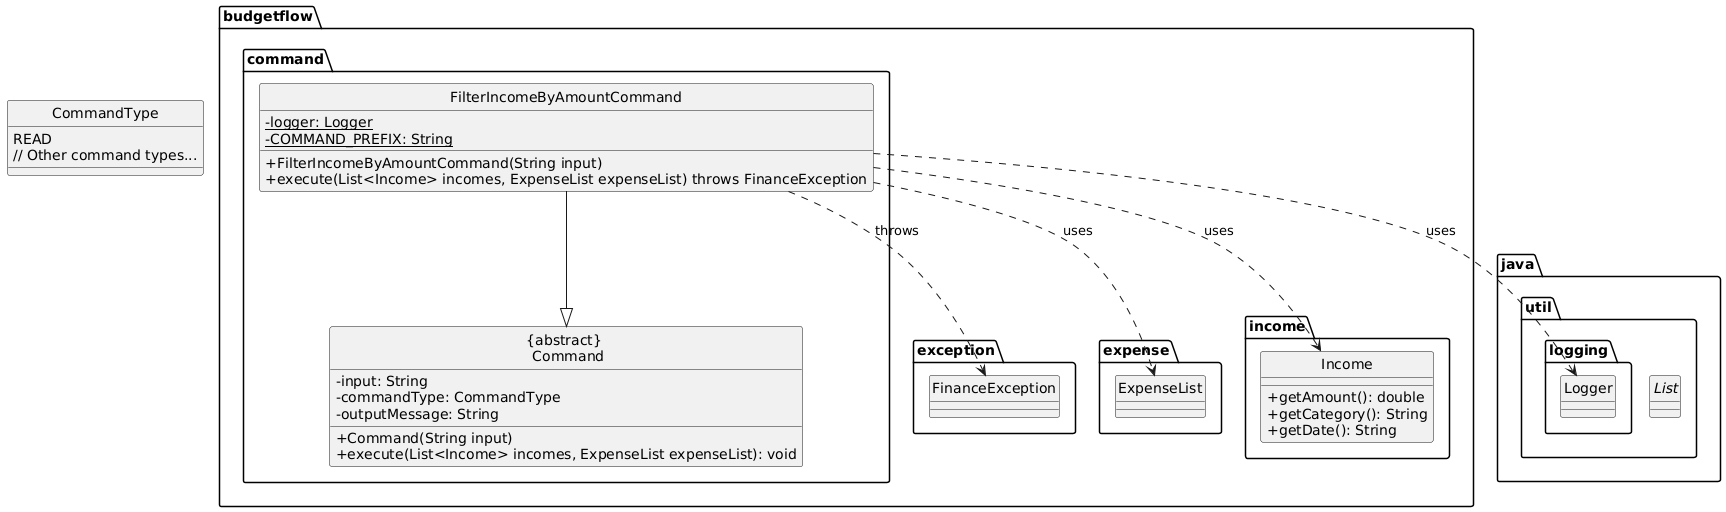

The diagram above was rendered by PlantUML. Its source (embedded in the PNG):
@startuml
hide circle
skinparam classAttributeIconSize 0

package budgetflow.command {

    class "{abstract} \n Command" {
        - input: String
        - commandType: CommandType
        - outputMessage: String
        + Command(String input)
        + execute(List<Income> incomes, ExpenseList expenseList): void
    }

    class "FilterIncomeByAmountCommand" {
        - {static} logger: Logger
        - {static} COMMAND_PREFIX: String
        + FilterIncomeByAmountCommand(String input)
        + execute(List<Income> incomes, ExpenseList expenseList) throws FinanceException
    }

    "FilterIncomeByAmountCommand" --|> "{abstract} \n Command"
}

package budgetflow.exception {
    class "FinanceException"
}

package budgetflow.expense {
    class ExpenseList
}

package budgetflow.income {
    class Income {
        + getAmount(): double
        + getCategory(): String
        + getDate(): String
    }
}

package java.util {
    interface List
}

enum CommandType {
    READ
    // Other command types...
}

package java.util.logging {
    class Logger
}

"FilterIncomeByAmountCommand" ..> "FinanceException" : throws
"FilterIncomeByAmountCommand" ..> "Income" : uses
"FilterIncomeByAmountCommand" ..> "ExpenseList" : uses
"FilterIncomeByAmountCommand" ..> "Logger" : uses
@enduml